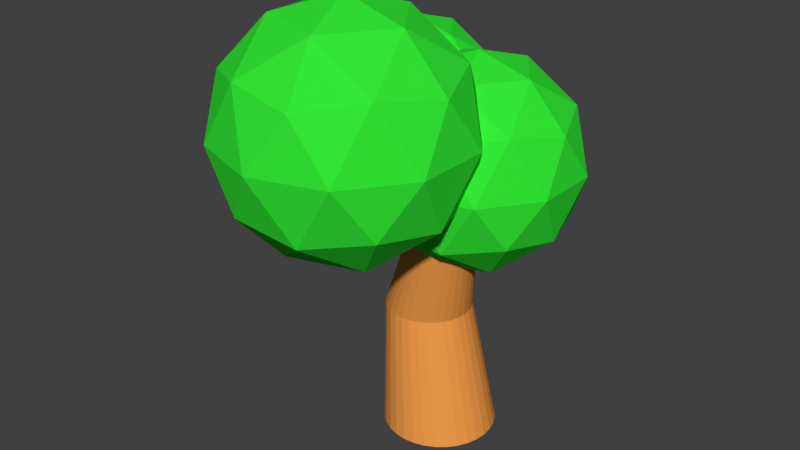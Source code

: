 # Source: tree.blend  (saved by Blender 2.79.0; exported with 4.5.12 LTS)
import bpy
from mathutils import Matrix  # noqa: F401  (used for matrix-valued properties, if any)

bpy.ops.wm.read_factory_settings(use_empty=True)
scene = bpy.context.scene
scene.name = 'Scene'

# ---- collections
col_collection_1 = bpy.data.collections.new('Collection 1'); scene.collection.children.link(col_collection_1)

# ---- materials (node trees are filled in below, after node groups)
mat_leaves = bpy.data.materials.new('Leaves')
mat_leaves.alpha_threshold = 0.0
mat_leaves.use_transparent_shadow = False
mat_leaves.diffuse_color = (0.03364, 0.8, 0.03731, 1.0)
mat_leaves.roughness = 0.5
mat_trunk = bpy.data.materials.new('Trunk')
mat_trunk.alpha_threshold = 0.0
mat_trunk.use_transparent_shadow = False
mat_trunk.diffuse_color = (0.855, 0.3231, 0.06663, 1.0)
mat_trunk.roughness = 0.5

# ---- material node trees

# ---- world
world_world = bpy.data.worlds.new('World'); scene.world = world_world
world_world.color = (0.05088, 0.05088, 0.05088)
world_world.use_sun_shadow = False
world_world.sun_shadow_jitter_overblur = 0.0
world_world.cycles.sampling_method = 'MANUAL'

# ---- meshes
me_icosphere_001 = bpy.data.meshes.new('Icosphere.001')
me_icosphere_001.from_pydata([(0.0, 0.0, -1.0), (0.7236, -0.5257, -0.4472), (-0.2764, -0.8506, -0.4472), (-0.8944, 0.0, -0.4472), (-0.2764, 0.8506, -0.4472), (0.7236, 0.5257, -0.4472), (0.2764, -0.8506, 0.4472), (-0.7236, -0.5257, 0.4472), (-0.7236, 0.5257, 0.4472), (0.2764, 0.8506, 0.4472), (0.8944, 0.0, 0.4472), (0.0, 0.0, 1.0), (-0.1625, -0.5, -0.8507), (0.4253, -0.309, -0.8507), (0.2629, -0.809, -0.5257), (0.8506, 0.0, -0.5257), (0.4253, 0.309, -0.8507), (-0.5257, 0.0, -0.8507), (-0.6882, -0.5, -0.5257), (-0.1625, 0.5, -0.8507), (-0.6882, 0.5, -0.5257), (0.2629, 0.809, -0.5257), (0.9511, -0.309, 0.0), (0.9511, 0.309, 0.0), (0.0, -1.0, 0.0), (0.5878, -0.809, 0.0), (-0.9511, -0.309, 0.0), (-0.5878, -0.809, 0.0), (-0.5878, 0.809, 0.0), (-0.9511, 0.309, 0.0), (0.5878, 0.809, 0.0), (0.0, 1.0, 0.0), (0.6882, -0.5, 0.5257), (-0.2629, -0.809, 0.5257), (-0.8506, 0.0, 0.5257), (-0.2629, 0.809, 0.5257), (0.6882, 0.5, 0.5257), (0.1625, -0.5, 0.8507), (0.5257, 0.0, 0.8507), (-0.4253, -0.309, 0.8507), (-0.4253, 0.309, 0.8507), (0.1625, 0.5, 0.8507), (0.8163, -0.1302, -1.132), (1.406, -0.5587, -0.6815), (0.591, -0.8235, -0.6815), (0.08729, -0.1302, -0.6815), (0.591, 0.5631, -0.6815), (1.406, 0.2983, -0.6815), (1.042, -0.8235, 0.04754), (0.2265, -0.5587, 0.04754), (0.2265, 0.2983, 0.04754), (1.042, 0.5631, 0.04754), (1.545, -0.1302, 0.04754), (0.8163, -0.1302, 0.4981), (0.6839, -0.5377, -1.01), (1.163, -0.382, -1.01), (1.031, -0.7895, -0.7455), (1.51, -0.1302, -0.7455), (1.163, 0.1217, -1.01), (0.3878, -0.1302, -1.01), (0.2554, -0.5377, -0.7455), (0.6839, 0.2773, -1.01), (0.2554, 0.2773, -0.7455), (1.031, 0.5292, -0.7455), (1.591, -0.382, -0.317), (1.591, 0.1217, -0.317), (0.8163, -0.9452, -0.317), (1.295, -0.7895, -0.317), (0.04113, -0.382, -0.317), (0.3372, -0.7895, -0.317), (0.3372, 0.5292, -0.317), (0.04113, 0.1217, -0.317), (1.295, 0.5292, -0.317), (0.8163, 0.6849, -0.317), (1.377, -0.5377, 0.1115), (0.602, -0.7895, 0.1115), (0.123, -0.1302, 0.1115), (0.602, 0.5292, 0.1115), (1.377, 0.2773, 0.1115), (0.9487, -0.5377, 0.3764), (1.245, -0.1302, 0.3764), (0.4696, -0.382, 0.3764), (0.4696, 0.1217, 0.3764), (0.9487, 0.2773, 0.3764), (0.471, 1.127, 0.6546), (-0.3601, 1.731, 0.01966), (0.7885, 2.104, 0.01966), (1.498, 1.127, 0.01966), (0.7885, 0.1499, 0.01966), (-0.3601, 0.5231, 0.01966), (0.1535, 2.104, -1.008), (1.302, 1.731, -1.008), (1.302, 0.5231, -1.008), (0.1535, 0.1499, -1.008), (-0.5563, 1.127, -1.008), (0.471, 1.127, -1.643), (0.6576, 1.701, 0.483), (-0.01752, 1.482, 0.483), (0.1691, 2.056, 0.1098), (-0.506, 1.127, 0.1098), (-0.01752, 0.772, 0.483), (1.075, 1.127, 0.483), (1.261, 1.701, 0.1098), (0.6576, 0.5527, 0.483), (1.261, 0.5526, 0.1098), (0.1691, 0.1977, 0.1098), (-0.6214, 1.482, -0.494), (-0.6214, 0.772, -0.494), (0.471, 2.276, -0.494), (-0.2041, 2.056, -0.494), (1.563, 1.482, -0.494), (1.146, 2.056, -0.494), (1.146, 0.1977, -0.494), (1.563, 0.772, -0.494), (-0.2041, 0.1977, -0.494), (0.471, -0.02165, -0.494), (-0.3194, 1.701, -1.098), (0.7729, 2.056, -1.098), (1.448, 1.127, -1.098), (0.7729, 0.1977, -1.098), (-0.3194, 0.5526, -1.098), (0.2844, 1.701, -1.471), (-0.1328, 1.127, -1.471), (0.9595, 1.482, -1.471), (0.9595, 0.772, -1.471), (0.2844, 0.5527, -1.471)], [], [(0, 13, 12), (1, 13, 15), (0, 12, 17), (0, 17, 19), (0, 19, 16), (1, 15, 22), (2, 14, 24), (3, 18, 26), (4, 20, 28), (5, 21, 30), (1, 22, 25), (2, 24, 27), (3, 26, 29), (4, 28, 31), (5, 30, 23), (6, 32, 37), (7, 33, 39), (8, 34, 40), (9, 35, 41), (10, 36, 38), (38, 41, 11), (38, 36, 41), (36, 9, 41), (41, 40, 11), (41, 35, 40), (35, 8, 40), (40, 39, 11), (40, 34, 39), (34, 7, 39), (39, 37, 11), (39, 33, 37), (33, 6, 37), (37, 38, 11), (37, 32, 38), (32, 10, 38), (23, 36, 10), (23, 30, 36), (30, 9, 36), (31, 35, 9), (31, 28, 35), (28, 8, 35), (29, 34, 8), (29, 26, 34), (26, 7, 34), (27, 33, 7), (27, 24, 33), (24, 6, 33), (25, 32, 6), (25, 22, 32), (22, 10, 32), (30, 31, 9), (30, 21, 31), (21, 4, 31), (28, 29, 8), (28, 20, 29), (20, 3, 29), (26, 27, 7), (26, 18, 27), (18, 2, 27), (24, 25, 6), (24, 14, 25), (14, 1, 25), (22, 23, 10), (22, 15, 23), (15, 5, 23), (16, 21, 5), (16, 19, 21), (19, 4, 21), (19, 20, 4), (19, 17, 20), (17, 3, 20), (17, 18, 3), (17, 12, 18), (12, 2, 18), (15, 16, 5), (15, 13, 16), (13, 0, 16), (12, 14, 2), (12, 13, 14), (13, 1, 14), (42, 55, 54), (43, 55, 57), (42, 54, 59), (42, 59, 61), (42, 61, 58), (43, 57, 64), (44, 56, 66), (45, 60, 68), (46, 62, 70), (47, 63, 72), (43, 64, 67), (44, 66, 69), (45, 68, 71), (46, 70, 73), (47, 72, 65), (48, 74, 79), (49, 75, 81), (50, 76, 82), (51, 77, 83), (52, 78, 80), (80, 83, 53), (80, 78, 83), (78, 51, 83), (83, 82, 53), (83, 77, 82), (77, 50, 82), (82, 81, 53), (82, 76, 81), (76, 49, 81), (81, 79, 53), (81, 75, 79), (75, 48, 79), (79, 80, 53), (79, 74, 80), (74, 52, 80), (65, 78, 52), (65, 72, 78), (72, 51, 78), (73, 77, 51), (73, 70, 77), (70, 50, 77), (71, 76, 50), (71, 68, 76), (68, 49, 76), (69, 75, 49), (69, 66, 75), (66, 48, 75), (67, 74, 48), (67, 64, 74), (64, 52, 74), (72, 73, 51), (72, 63, 73), (63, 46, 73), (70, 71, 50), (70, 62, 71), (62, 45, 71), (68, 69, 49), (68, 60, 69), (60, 44, 69), (66, 67, 48), (66, 56, 67), (56, 43, 67), (64, 65, 52), (64, 57, 65), (57, 47, 65), (58, 63, 47), (58, 61, 63), (61, 46, 63), (61, 62, 46), (61, 59, 62), (59, 45, 62), (59, 60, 45), (59, 54, 60), (54, 44, 60), (57, 58, 47), (57, 55, 58), (55, 42, 58), (54, 56, 44), (54, 55, 56), (55, 43, 56), (84, 96, 97), (85, 99, 97), (84, 101, 96), (84, 103, 101), (84, 100, 103), (85, 106, 99), (86, 108, 98), (87, 110, 102), (88, 112, 104), (89, 114, 105), (85, 109, 106), (86, 111, 108), (87, 113, 110), (88, 115, 112), (89, 107, 114), (90, 121, 116), (91, 123, 117), (92, 124, 118), (93, 125, 119), (94, 122, 120), (122, 95, 125), (122, 125, 120), (120, 125, 93), (125, 95, 124), (125, 124, 119), (119, 124, 92), (124, 95, 123), (124, 123, 118), (118, 123, 91), (123, 95, 121), (123, 121, 117), (117, 121, 90), (121, 95, 122), (121, 122, 116), (116, 122, 94), (107, 94, 120), (107, 120, 114), (114, 120, 93), (115, 93, 119), (115, 119, 112), (112, 119, 92), (113, 92, 118), (113, 118, 110), (110, 118, 91), (111, 91, 117), (111, 117, 108), (108, 117, 90), (109, 90, 116), (109, 116, 106), (106, 116, 94), (114, 93, 115), (114, 115, 105), (105, 115, 88), (112, 92, 113), (112, 113, 104), (104, 113, 87), (110, 91, 111), (110, 111, 102), (102, 111, 86), (108, 90, 109), (108, 109, 98), (98, 109, 85), (106, 94, 107), (106, 107, 99), (99, 107, 89), (100, 89, 105), (100, 105, 103), (103, 105, 88), (103, 88, 104), (103, 104, 101), (101, 104, 87), (101, 87, 102), (101, 102, 96), (96, 102, 86), (99, 89, 100), (99, 100, 97), (97, 100, 84), (96, 86, 98), (96, 98, 97), (97, 98, 85)])
me_icosphere_001.materials.append(mat_leaves)
me_icosphere_001.use_remesh_preserve_volume = False
me_icosphere_001.use_remesh_preserve_attributes = False
me_icosphere_001.use_mirror_vertex_groups = False
me_icosphere_001.update()
me_cylinder = bpy.data.meshes.new('Cylinder')
me_cylinder.from_pydata([(2.111e-08, 0.8222, -1.0), (9.009e-08, 0.1882, 1.0), (0.1604, 0.8064, -1.0), (0.03671, 0.1845, 1.0), (0.3147, 0.7596, -1.0), (0.072, 0.1738, 1.0), (0.4568, 0.6837, -1.0), (0.1045, 0.1564, 1.0), (0.5814, 0.5814, -1.0), (0.133, 0.133, 1.0), (0.6837, 0.4568, -1.0), (0.1564, 0.1045, 1.0), (0.7596, 0.3147, -1.0), (0.1738, 0.072, 1.0), (0.8064, 0.1604, -1.0), (0.1845, 0.03671, 1.0), (0.8222, 1.127e-07, -1.0), (0.1881, 2.456e-07, 1.0), (0.8064, -0.1604, -1.0), (0.1845, -0.03671, 1.0), (0.7596, -0.3147, -1.0), (0.1738, -0.072, 1.0), (0.6837, -0.4568, -1.0), (0.1564, -0.1045, 1.0), (0.5814, -0.5814, -1.0), (0.133, -0.133, 1.0), (0.4568, -0.6837, -1.0), (0.1045, -0.1564, 1.0), (0.3147, -0.7596, -1.0), (0.072, -0.1738, 1.0), (0.1604, -0.8064, -1.0), (0.03671, -0.1845, 1.0), (-2.468e-07, -0.8222, -1.0), (2.878e-08, -0.1881, 1.0), (-0.1604, -0.8064, -1.0), (-0.03671, -0.1845, 1.0), (-0.3147, -0.7596, -1.0), (-0.072, -0.1738, 1.0), (-0.4568, -0.6837, -1.0), (-0.1045, -0.1564, 1.0), (-0.5814, -0.5814, -1.0), (-0.133, -0.133, 1.0), (-0.6837, -0.4568, -1.0), (-0.1564, -0.1045, 1.0), (-0.7596, -0.3147, -1.0), (-0.1738, -0.072, 1.0), (-0.8064, -0.1604, -1.0), (-0.1845, -0.03671, 1.0), (-0.8222, 8.446e-07, -1.0), (-0.1881, 4.13e-07, 1.0), (-0.8064, 0.1604, -1.0), (-0.1845, 0.03671, 1.0), (-0.7596, 0.3147, -1.0), (-0.1738, 0.072, 1.0), (-0.6837, 0.4568, -1.0), (-0.1564, 0.1045, 1.0), (-0.5814, 0.5814, -1.0), (-0.133, 0.133, 1.0), (-0.4568, 0.6837, -1.0), (-0.1045, 0.1564, 1.0), (-0.3146, 0.7596, -1.0), (-0.072, 0.1738, 1.0), (-0.1604, 0.8064, -1.0), (-0.03671, 0.1845, 1.0), (-0.2508, 0.6547, -0.2629), (0.1422, 0.2726, 0.2371), (8.202e-08, 0.4373, 0.5403), (0.06748, 0.4307, 0.5403), (0.2344, 0.2635, 0.2371), (-0.1294, 0.6427, -0.2629), (0.1324, 0.411, 0.5403), (0.323, 0.2366, 0.2371), (-0.01261, 0.6073, -0.2629), (0.1922, 0.379, 0.5403), (0.4046, 0.193, 0.2371), (0.09498, 0.5498, -0.2629), (0.2446, 0.336, 0.5403), (0.4762, 0.1342, 0.2371), (0.1893, 0.4724, -0.2629), (0.2876, 0.2836, 0.5403), (0.5349, 0.06266, 0.2371), (0.2667, 0.3781, -0.2629), (0.3196, 0.2238, 0.5403), (0.5786, -0.019, 0.2371), (0.3242, 0.2705, -0.2629), (0.3393, 0.1589, 0.5403), (0.6055, -0.1076, 0.2371), (0.3596, 0.1538, -0.2629), (0.3459, 0.09141, 0.5403), (0.6145, -0.1997, 0.2371), (0.3716, 0.03236, -0.2629), (0.3393, 0.02392, 0.5403), (0.6055, -0.2919, 0.2371), (0.3596, -0.08905, -0.2629), (0.3196, -0.04097, 0.5403), (0.5786, -0.3805, 0.2371), (0.3242, -0.2058, -0.2629), (0.2876, -0.1008, 0.5403), (0.5349, -0.4621, 0.2371), (0.2667, -0.3134, -0.2629), (0.2446, -0.1532, 0.5403), (0.4762, -0.5337, 0.2371), (0.1893, -0.4077, -0.2629), (0.1922, -0.1962, 0.5403), (0.4046, -0.5925, 0.2371), (0.09498, -0.4851, -0.2629), (0.1324, -0.2282, 0.5403), (0.323, -0.6361, 0.2371), (-0.01261, -0.5426, -0.2629), (0.06748, -0.2479, 0.5403), (0.2344, -0.663, 0.2371), (-0.1294, -0.578, -0.2629), (-3.07e-08, -0.2545, 0.5403), (0.1422, -0.6721, 0.2371), (-0.2508, -0.59, -0.2629), (-0.06748, -0.2479, 0.5403), (0.05008, -0.663, 0.2371), (-0.3722, -0.578, -0.2629), (-0.1324, -0.2282, 0.5403), (-0.03852, -0.6361, 0.2371), (-0.4889, -0.5426, -0.2629), (-0.1922, -0.1962, 0.5403), (-0.1202, -0.5925, 0.2371), (-0.5965, -0.4851, -0.2629), (-0.2446, -0.1532, 0.5403), (-0.1918, -0.5337, 0.2371), (-0.6908, -0.4077, -0.2629), (-0.2876, -0.1008, 0.5403), (-0.2505, -0.4621, 0.2371), (-0.7682, -0.3134, -0.2629), (-0.3196, -0.04097, 0.5403), (-0.2941, -0.3805, 0.2371), (-0.8257, -0.2058, -0.2629), (-0.3393, 0.02392, 0.5403), (-0.321, -0.2919, 0.2371), (-0.8611, -0.08905, -0.2629), (-0.3459, 0.09141, 0.5403), (-0.3301, -0.1997, 0.2371), (-0.8731, 0.03236, -0.2629), (-0.3393, 0.1589, 0.5403), (-0.321, -0.1076, 0.2371), (-0.8611, 0.1538, -0.2629), (-0.3196, 0.2238, 0.5403), (-0.2941, -0.019, 0.2371), (-0.8257, 0.2705, -0.2629), (-0.2876, 0.2836, 0.5403), (-0.2505, 0.06266, 0.2371), (-0.7682, 0.3781, -0.2629), (-0.2446, 0.336, 0.5403), (-0.1918, 0.1342, 0.2371), (-0.6908, 0.4724, -0.2629), (-0.1922, 0.379, 0.5403), (-0.1202, 0.193, 0.2371), (-0.5965, 0.5498, -0.2629), (-0.1324, 0.411, 0.5403), (-0.03852, 0.2366, 0.2371), (-0.4889, 0.6073, -0.2629), (-0.06748, 0.4307, 0.5403), (0.05008, 0.2635, 0.2371), (-0.3722, 0.6427, -0.2629)], [], [(66, 1, 3, 67), (67, 3, 5, 70), (70, 5, 7, 73), (73, 7, 9, 76), (76, 9, 11, 79), (79, 11, 13, 82), (82, 13, 15, 85), (85, 15, 17, 88), (88, 17, 19, 91), (91, 19, 21, 94), (94, 21, 23, 97), (97, 23, 25, 100), (100, 25, 27, 103), (103, 27, 29, 106), (106, 29, 31, 109), (109, 31, 33, 112), (112, 33, 35, 115), (115, 35, 37, 118), (118, 37, 39, 121), (121, 39, 41, 124), (124, 41, 43, 127), (127, 43, 45, 130), (130, 45, 47, 133), (133, 47, 49, 136), (136, 49, 51, 139), (139, 51, 53, 142), (142, 53, 55, 145), (145, 55, 57, 148), (148, 57, 59, 151), (151, 59, 61, 154), (3, 1, 63, 61, 59, 57, 55, 53, 51, 49, 47, 45, 43, 41, 39, 37, 35, 33, 31, 29, 27, 25, 23, 21, 19, 17, 15, 13, 11, 9, 7, 5), (154, 61, 63, 157), (157, 63, 1, 66), (0, 2, 4, 6, 8, 10, 12, 14, 16, 18, 20, 22, 24, 26, 28, 30, 32, 34, 36, 38, 40, 42, 44, 46, 48, 50, 52, 54, 56, 58, 60, 62), (62, 159, 64, 0), (159, 158, 65, 64), (158, 157, 66, 65), (60, 156, 159, 62), (156, 155, 158, 159), (155, 154, 157, 158), (58, 153, 156, 60), (153, 152, 155, 156), (152, 151, 154, 155), (56, 150, 153, 58), (150, 149, 152, 153), (149, 148, 151, 152), (54, 147, 150, 56), (147, 146, 149, 150), (146, 145, 148, 149), (52, 144, 147, 54), (144, 143, 146, 147), (143, 142, 145, 146), (50, 141, 144, 52), (141, 140, 143, 144), (140, 139, 142, 143), (48, 138, 141, 50), (138, 137, 140, 141), (137, 136, 139, 140), (46, 135, 138, 48), (135, 134, 137, 138), (134, 133, 136, 137), (44, 132, 135, 46), (132, 131, 134, 135), (131, 130, 133, 134), (42, 129, 132, 44), (129, 128, 131, 132), (128, 127, 130, 131), (40, 126, 129, 42), (126, 125, 128, 129), (125, 124, 127, 128), (38, 123, 126, 40), (123, 122, 125, 126), (122, 121, 124, 125), (36, 120, 123, 38), (120, 119, 122, 123), (119, 118, 121, 122), (34, 117, 120, 36), (117, 116, 119, 120), (116, 115, 118, 119), (32, 114, 117, 34), (114, 113, 116, 117), (113, 112, 115, 116), (30, 111, 114, 32), (111, 110, 113, 114), (110, 109, 112, 113), (28, 108, 111, 30), (108, 107, 110, 111), (107, 106, 109, 110), (26, 105, 108, 28), (105, 104, 107, 108), (104, 103, 106, 107), (24, 102, 105, 26), (102, 101, 104, 105), (101, 100, 103, 104), (22, 99, 102, 24), (99, 98, 101, 102), (98, 97, 100, 101), (20, 96, 99, 22), (96, 95, 98, 99), (95, 94, 97, 98), (18, 93, 96, 20), (93, 92, 95, 96), (92, 91, 94, 95), (16, 90, 93, 18), (90, 89, 92, 93), (89, 88, 91, 92), (14, 87, 90, 16), (87, 86, 89, 90), (86, 85, 88, 89), (12, 84, 87, 14), (84, 83, 86, 87), (83, 82, 85, 86), (10, 81, 84, 12), (81, 80, 83, 84), (80, 79, 82, 83), (8, 78, 81, 10), (78, 77, 80, 81), (77, 76, 79, 80), (6, 75, 78, 8), (75, 74, 77, 78), (74, 73, 76, 77), (4, 72, 75, 6), (72, 71, 74, 75), (71, 70, 73, 74), (2, 69, 72, 4), (69, 68, 71, 72), (68, 67, 70, 71), (0, 64, 69, 2), (64, 65, 68, 69), (65, 66, 67, 68)])
me_cylinder.materials.append(mat_trunk)
me_cylinder.use_remesh_preserve_volume = False
me_cylinder.use_remesh_preserve_attributes = False
me_cylinder.use_mirror_vertex_groups = False
me_cylinder.update()

# ---- objects
ob_leaves = bpy.data.objects.new('Leaves', me_icosphere_001)
ob_trunk = bpy.data.objects.new('Trunk', me_cylinder)

# ---- transforms, parenting, visibility, modifiers, constraints
ob_leaves.location = (0.2161, 0.3863, 4.051)
ob_leaves.scale = (-1.533, -1.533, -1.533)
ob_leaves.lineart.crease_threshold = 0.0
ob_trunk.location = (0.0, 0.0, 2.5)
ob_trunk.scale = (1.0, 1.0, 2.5)
ob_trunk.lineart.crease_threshold = 0.0

# ---- collection membership
col_collection_1.objects.link(ob_leaves)
col_collection_1.objects.link(ob_trunk)

# ---- scene / render settings (as saved in the file)
scene.frame_start = 1; scene.frame_end = 250; scene.frame_set(1)
scene.render.engine = 'BLENDER_EEVEE_NEXT'
scene.render.resolution_percentage = 50
scene.render.dither_intensity = 0.0
scene.cycles.use_denoising = False
scene.cycles.samples = 128
scene.cycles.sampling_pattern = 'TABULATED_SOBOL'
scene.cycles.use_adaptive_sampling = False
scene.cycles.use_light_tree = False
scene.cycles.blur_glossy = 0.0
scene.cycles.sample_clamp_indirect = 0.0
scene.view_settings.view_transform = 'Standard'
bpy.context.view_layer.update()

# ---- added for rendering (the .blend has no active camera and no usable light): camera, sun
cam_auto = bpy.data.cameras.new('AutoCamera')
cam_auto.lens = 50.0
cam_auto.sensor_width = 36.0
cam_auto.clip_end = 1000.0
ob_auto_camera = bpy.data.objects.new('AutoCamera', cam_auto)
scene.collection.objects.link(ob_auto_camera)
ob_auto_camera.location = (8.18224, -10.7396, 10.0498)
ob_auto_camera.rotation_euler = (1.09748, -7.21219e-08, 0.694738)
scene.camera = ob_auto_camera
light_auto_sun = bpy.data.lights.new('AutoSun', 'SUN')
light_auto_sun.energy = 3.0
light_auto_sun.angle = 0.0523599
ob_auto_sun = bpy.data.objects.new('AutoSun', light_auto_sun)
scene.collection.objects.link(ob_auto_sun)
ob_auto_sun.rotation_euler = (0.872665, 0.174533, 0.523599)
bpy.context.view_layer.update()
